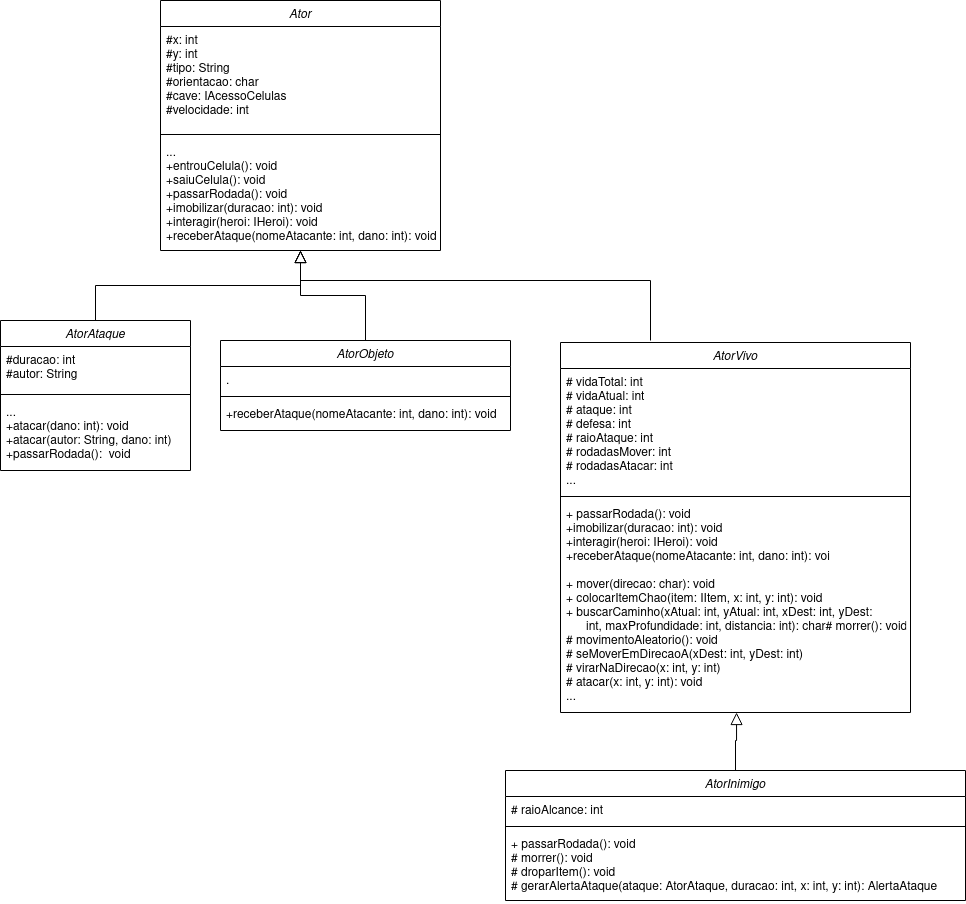

The diagram above was exported from draw.io. Its source (the exported page's mxGraphModel, read from the mxfile embedded in the PNG):
<mxGraphModel dx="1102" dy="602" grid="1" gridSize="10" guides="1" tooltips="1" connect="1" arrows="1" fold="1" page="1" pageScale="1" pageWidth="827" pageHeight="1169" math="0" shadow="0">
  <root>
    <mxCell id="WIyWlLk6GJQsqaUBKTNV-0" />
    <mxCell id="WIyWlLk6GJQsqaUBKTNV-1" parent="WIyWlLk6GJQsqaUBKTNV-0" />
    <mxCell id="zkfFHV4jXpPFQw0GAbJ--0" value="Ator" style="swimlane;fontStyle=2;align=center;verticalAlign=top;childLayout=stackLayout;horizontal=1;startSize=26;horizontalStack=0;resizeParent=1;resizeLast=0;collapsible=1;marginBottom=0;rounded=0;shadow=0;strokeWidth=1;" parent="WIyWlLk6GJQsqaUBKTNV-1" vertex="1">
      <mxGeometry x="220" y="120" width="280" height="250" as="geometry">
        <mxRectangle x="230" y="140" width="160" height="26" as="alternateBounds" />
      </mxGeometry>
    </mxCell>
    <mxCell id="zkfFHV4jXpPFQw0GAbJ--1" value="#x: int&#10;#y: int&#10;#tipo: String&#10;#orientacao: char&#10;#cave: IAcessoCelulas&#10;#velocidade: int&#10;" style="text;align=left;verticalAlign=top;spacingLeft=4;spacingRight=4;overflow=hidden;rotatable=0;points=[[0,0.5],[1,0.5]];portConstraint=eastwest;" parent="zkfFHV4jXpPFQw0GAbJ--0" vertex="1">
      <mxGeometry y="26" width="280" height="104" as="geometry" />
    </mxCell>
    <mxCell id="zkfFHV4jXpPFQw0GAbJ--4" value="" style="line;html=1;strokeWidth=1;align=left;verticalAlign=middle;spacingTop=-1;spacingLeft=3;spacingRight=3;rotatable=0;labelPosition=right;points=[];portConstraint=eastwest;" parent="zkfFHV4jXpPFQw0GAbJ--0" vertex="1">
      <mxGeometry y="130" width="280" height="8" as="geometry" />
    </mxCell>
    <mxCell id="zkfFHV4jXpPFQw0GAbJ--5" value="...&#10;+entrouCelula(): void&#10;+saiuCelula(): void&#10;+passarRodada(): void&#10;+imobilizar(duracao: int): void&#10;+interagir(heroi: IHeroi): void&#10;+receberAtaque(nomeAtacante: int, dano: int): void&#10;&#10;" style="text;align=left;verticalAlign=top;spacingLeft=4;spacingRight=4;overflow=hidden;rotatable=0;points=[[0,0.5],[1,0.5]];portConstraint=eastwest;" parent="zkfFHV4jXpPFQw0GAbJ--0" vertex="1">
      <mxGeometry y="138" width="280" height="112" as="geometry" />
    </mxCell>
    <mxCell id="zkfFHV4jXpPFQw0GAbJ--6" value="AtorAtaque" style="swimlane;fontStyle=2;align=center;verticalAlign=top;childLayout=stackLayout;horizontal=1;startSize=26;horizontalStack=0;resizeParent=1;resizeLast=0;collapsible=1;marginBottom=0;rounded=0;shadow=0;strokeWidth=1;" parent="WIyWlLk6GJQsqaUBKTNV-1" vertex="1">
      <mxGeometry x="60" y="440" width="190" height="150" as="geometry">
        <mxRectangle x="130" y="380" width="160" height="26" as="alternateBounds" />
      </mxGeometry>
    </mxCell>
    <mxCell id="zkfFHV4jXpPFQw0GAbJ--7" value="#duracao: int&#10;#autor: String&#10;" style="text;align=left;verticalAlign=top;spacingLeft=4;spacingRight=4;overflow=hidden;rotatable=0;points=[[0,0.5],[1,0.5]];portConstraint=eastwest;" parent="zkfFHV4jXpPFQw0GAbJ--6" vertex="1">
      <mxGeometry y="26" width="190" height="44" as="geometry" />
    </mxCell>
    <mxCell id="zkfFHV4jXpPFQw0GAbJ--9" value="" style="line;html=1;strokeWidth=1;align=left;verticalAlign=middle;spacingTop=-1;spacingLeft=3;spacingRight=3;rotatable=0;labelPosition=right;points=[];portConstraint=eastwest;" parent="zkfFHV4jXpPFQw0GAbJ--6" vertex="1">
      <mxGeometry y="70" width="190" height="8" as="geometry" />
    </mxCell>
    <mxCell id="zkfFHV4jXpPFQw0GAbJ--10" value="...&#10;+atacar(dano: int): void&#10;+atacar(autor: String, dano: int)&#10;+passarRodada():  void&#10;&#10;&#10;" style="text;align=left;verticalAlign=top;spacingLeft=4;spacingRight=4;overflow=hidden;rotatable=0;points=[[0,0.5],[1,0.5]];portConstraint=eastwest;fontStyle=0" parent="zkfFHV4jXpPFQw0GAbJ--6" vertex="1">
      <mxGeometry y="78" width="190" height="72" as="geometry" />
    </mxCell>
    <mxCell id="zkfFHV4jXpPFQw0GAbJ--12" value="" style="endArrow=block;endSize=10;endFill=0;shadow=0;strokeWidth=1;rounded=0;edgeStyle=elbowEdgeStyle;elbow=vertical;" parent="WIyWlLk6GJQsqaUBKTNV-1" source="zkfFHV4jXpPFQw0GAbJ--6" target="zkfFHV4jXpPFQw0GAbJ--0" edge="1">
      <mxGeometry width="160" relative="1" as="geometry">
        <mxPoint x="200" y="203" as="sourcePoint" />
        <mxPoint x="200" y="203" as="targetPoint" />
      </mxGeometry>
    </mxCell>
    <mxCell id="zkfFHV4jXpPFQw0GAbJ--13" value="AtorObjeto" style="swimlane;fontStyle=2;align=center;verticalAlign=top;childLayout=stackLayout;horizontal=1;startSize=26;horizontalStack=0;resizeParent=1;resizeLast=0;collapsible=1;marginBottom=0;rounded=0;shadow=0;strokeWidth=1;" parent="WIyWlLk6GJQsqaUBKTNV-1" vertex="1">
      <mxGeometry x="280" y="460" width="290" height="90" as="geometry">
        <mxRectangle x="340" y="380" width="170" height="26" as="alternateBounds" />
      </mxGeometry>
    </mxCell>
    <mxCell id="zkfFHV4jXpPFQw0GAbJ--14" value="." style="text;align=left;verticalAlign=top;spacingLeft=4;spacingRight=4;overflow=hidden;rotatable=0;points=[[0,0.5],[1,0.5]];portConstraint=eastwest;" parent="zkfFHV4jXpPFQw0GAbJ--13" vertex="1">
      <mxGeometry y="26" width="290" height="26" as="geometry" />
    </mxCell>
    <mxCell id="zkfFHV4jXpPFQw0GAbJ--15" value="" style="line;html=1;strokeWidth=1;align=left;verticalAlign=middle;spacingTop=-1;spacingLeft=3;spacingRight=3;rotatable=0;labelPosition=right;points=[];portConstraint=eastwest;" parent="zkfFHV4jXpPFQw0GAbJ--13" vertex="1">
      <mxGeometry y="52" width="290" height="8" as="geometry" />
    </mxCell>
    <mxCell id="qttrF4A3-5OTDmqKvxhP-2" value="+receberAtaque(nomeAtacante: int, dano: int): void" style="text;align=left;verticalAlign=top;spacingLeft=4;spacingRight=4;overflow=hidden;rotatable=0;points=[[0,0.5],[1,0.5]];portConstraint=eastwest;" vertex="1" parent="zkfFHV4jXpPFQw0GAbJ--13">
      <mxGeometry y="60" width="290" height="26" as="geometry" />
    </mxCell>
    <mxCell id="zkfFHV4jXpPFQw0GAbJ--16" value="" style="endArrow=block;endSize=10;endFill=0;shadow=0;strokeWidth=1;rounded=0;edgeStyle=elbowEdgeStyle;elbow=vertical;" parent="WIyWlLk6GJQsqaUBKTNV-1" source="zkfFHV4jXpPFQw0GAbJ--13" target="zkfFHV4jXpPFQw0GAbJ--0" edge="1">
      <mxGeometry width="160" relative="1" as="geometry">
        <mxPoint x="210" y="373" as="sourcePoint" />
        <mxPoint x="310" y="271" as="targetPoint" />
      </mxGeometry>
    </mxCell>
    <mxCell id="qttrF4A3-5OTDmqKvxhP-3" value="AtorVivo" style="swimlane;fontStyle=2;align=center;verticalAlign=top;childLayout=stackLayout;horizontal=1;startSize=26;horizontalStack=0;resizeParent=1;resizeParentMax=0;resizeLast=0;collapsible=1;marginBottom=0;" vertex="1" parent="WIyWlLk6GJQsqaUBKTNV-1">
      <mxGeometry x="620" y="462" width="350" height="370" as="geometry" />
    </mxCell>
    <mxCell id="qttrF4A3-5OTDmqKvxhP-4" value="# vidaTotal: int&#10;# vidaAtual: int&#10;# ataque: int&#10;# defesa: int&#10;# raioAtaque: int&#10;# rodadasMover: int&#10;# rodadasAtacar: int&#10;...&#10;" style="text;strokeColor=none;fillColor=none;align=left;verticalAlign=top;spacingLeft=4;spacingRight=4;overflow=hidden;rotatable=0;points=[[0,0.5],[1,0.5]];portConstraint=eastwest;" vertex="1" parent="qttrF4A3-5OTDmqKvxhP-3">
      <mxGeometry y="26" width="350" height="124" as="geometry" />
    </mxCell>
    <mxCell id="qttrF4A3-5OTDmqKvxhP-5" value="" style="line;strokeWidth=1;fillColor=none;align=left;verticalAlign=middle;spacingTop=-1;spacingLeft=3;spacingRight=3;rotatable=0;labelPosition=right;points=[];portConstraint=eastwest;" vertex="1" parent="qttrF4A3-5OTDmqKvxhP-3">
      <mxGeometry y="150" width="350" height="8" as="geometry" />
    </mxCell>
    <mxCell id="qttrF4A3-5OTDmqKvxhP-6" value=" + passarRodada(): void&#10;+imobilizar(duracao: int): void&#10;+interagir(heroi: IHeroi): void&#10;+receberAtaque(nomeAtacante: int, dano: int): voi&#10;&#10;+ mover(direcao: char): void&#10;+ colocarItemChao(item: IItem, x: int, y: int): void&#10;+ buscarCaminho(xAtual: int, yAtual: int, xDest: int, yDest: &#10;      int, maxProfundidade: int, distancia: int): char# morrer(): void&#10;# movimentoAleatorio(): void&#10;# seMoverEmDirecaoA(xDest: int, yDest: int)&#10;# virarNaDirecao(x: int, y: int)&#10;# atacar(x: int, y: int): void&#10;...&#10;&#10;&#10;&#10;" style="text;strokeColor=none;fillColor=none;align=left;verticalAlign=top;spacingLeft=4;spacingRight=4;overflow=hidden;rotatable=0;points=[[0,0.5],[1,0.5]];portConstraint=eastwest;" vertex="1" parent="qttrF4A3-5OTDmqKvxhP-3">
      <mxGeometry y="158" width="350" height="212" as="geometry" />
    </mxCell>
    <mxCell id="qttrF4A3-5OTDmqKvxhP-7" value="" style="endArrow=block;endSize=10;endFill=0;shadow=0;strokeWidth=1;rounded=0;edgeStyle=elbowEdgeStyle;elbow=vertical;" edge="1" parent="WIyWlLk6GJQsqaUBKTNV-1">
      <mxGeometry width="160" relative="1" as="geometry">
        <mxPoint x="710" y="460" as="sourcePoint" />
        <mxPoint x="360" y="370" as="targetPoint" />
        <Array as="points">
          <mxPoint x="540" y="400" />
        </Array>
      </mxGeometry>
    </mxCell>
    <mxCell id="qttrF4A3-5OTDmqKvxhP-8" value="AtorInimigo" style="swimlane;fontStyle=2;align=center;verticalAlign=top;childLayout=stackLayout;horizontal=1;startSize=26;horizontalStack=0;resizeParent=1;resizeParentMax=0;resizeLast=0;collapsible=1;marginBottom=0;" vertex="1" parent="WIyWlLk6GJQsqaUBKTNV-1">
      <mxGeometry x="565" y="890" width="460" height="130" as="geometry" />
    </mxCell>
    <mxCell id="qttrF4A3-5OTDmqKvxhP-9" value="# raioAlcance: int" style="text;strokeColor=none;fillColor=none;align=left;verticalAlign=top;spacingLeft=4;spacingRight=4;overflow=hidden;rotatable=0;points=[[0,0.5],[1,0.5]];portConstraint=eastwest;" vertex="1" parent="qttrF4A3-5OTDmqKvxhP-8">
      <mxGeometry y="26" width="460" height="26" as="geometry" />
    </mxCell>
    <mxCell id="qttrF4A3-5OTDmqKvxhP-10" value="" style="line;strokeWidth=1;fillColor=none;align=left;verticalAlign=middle;spacingTop=-1;spacingLeft=3;spacingRight=3;rotatable=0;labelPosition=right;points=[];portConstraint=eastwest;" vertex="1" parent="qttrF4A3-5OTDmqKvxhP-8">
      <mxGeometry y="52" width="460" height="8" as="geometry" />
    </mxCell>
    <mxCell id="qttrF4A3-5OTDmqKvxhP-11" value="+ passarRodada(): void&#10;# morrer(): void&#10;# droparItem(): void&#10;# gerarAlertaAtaque(ataque: AtorAtaque, duracao: int, x: int, y: int): AlertaAtaque&#10;&#10;&#10;" style="text;strokeColor=none;fillColor=none;align=left;verticalAlign=top;spacingLeft=4;spacingRight=4;overflow=hidden;rotatable=0;points=[[0,0.5],[1,0.5]];portConstraint=eastwest;" vertex="1" parent="qttrF4A3-5OTDmqKvxhP-8">
      <mxGeometry y="60" width="460" height="70" as="geometry" />
    </mxCell>
    <mxCell id="qttrF4A3-5OTDmqKvxhP-12" value="" style="endArrow=block;endSize=10;endFill=0;shadow=0;strokeWidth=1;rounded=0;edgeStyle=elbowEdgeStyle;elbow=vertical;exitX=0.5;exitY=0;exitDx=0;exitDy=0;entryX=0.503;entryY=1;entryDx=0;entryDy=0;entryPerimeter=0;" edge="1" parent="WIyWlLk6GJQsqaUBKTNV-1" source="qttrF4A3-5OTDmqKvxhP-8" target="qttrF4A3-5OTDmqKvxhP-6">
      <mxGeometry width="160" relative="1" as="geometry">
        <mxPoint x="720" y="470" as="sourcePoint" />
        <mxPoint x="370" y="380" as="targetPoint" />
        <Array as="points">
          <mxPoint x="820" y="860" />
        </Array>
      </mxGeometry>
    </mxCell>
  </root>
</mxGraphModel>